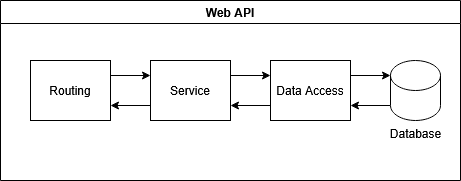

The diagram above was exported from draw.io. Its source (the exported page's mxGraphModel, read from the mxfile embedded in the PNG):
<mxGraphModel dx="1426" dy="779" grid="1" gridSize="10" guides="1" tooltips="1" connect="1" arrows="1" fold="1" page="1" pageScale="1" pageWidth="827" pageHeight="1169" math="0" shadow="0">
  <root>
    <mxCell id="0" />
    <mxCell id="1" parent="0" />
    <mxCell id="7WBaCrymsPdDcQehpgGK-15" style="edgeStyle=orthogonalEdgeStyle;rounded=0;orthogonalLoop=1;jettySize=auto;html=1;exitX=0;exitY=0.75;exitDx=0;exitDy=0;entryX=1;entryY=0.75;entryDx=0;entryDy=0;" edge="1" parent="1" source="7WBaCrymsPdDcQehpgGK-1" target="7WBaCrymsPdDcQehpgGK-3">
      <mxGeometry relative="1" as="geometry" />
    </mxCell>
    <mxCell id="7WBaCrymsPdDcQehpgGK-1" value="Data Access" style="rounded=0;whiteSpace=wrap;html=1;" vertex="1" parent="1">
      <mxGeometry x="360" y="160" width="80" height="60" as="geometry" />
    </mxCell>
    <mxCell id="7WBaCrymsPdDcQehpgGK-13" style="edgeStyle=orthogonalEdgeStyle;rounded=0;orthogonalLoop=1;jettySize=auto;html=1;exitX=0;exitY=0.75;exitDx=0;exitDy=0;entryX=1;entryY=0.75;entryDx=0;entryDy=0;" edge="1" parent="1" source="7WBaCrymsPdDcQehpgGK-3" target="7WBaCrymsPdDcQehpgGK-4">
      <mxGeometry relative="1" as="geometry" />
    </mxCell>
    <mxCell id="7WBaCrymsPdDcQehpgGK-14" style="edgeStyle=orthogonalEdgeStyle;rounded=0;orthogonalLoop=1;jettySize=auto;html=1;exitX=1;exitY=0.25;exitDx=0;exitDy=0;entryX=0;entryY=0.25;entryDx=0;entryDy=0;" edge="1" parent="1" source="7WBaCrymsPdDcQehpgGK-3" target="7WBaCrymsPdDcQehpgGK-1">
      <mxGeometry relative="1" as="geometry" />
    </mxCell>
    <mxCell id="7WBaCrymsPdDcQehpgGK-3" value="Service" style="rounded=0;whiteSpace=wrap;html=1;" vertex="1" parent="1">
      <mxGeometry x="240" y="160" width="80" height="60" as="geometry" />
    </mxCell>
    <mxCell id="7WBaCrymsPdDcQehpgGK-12" style="edgeStyle=orthogonalEdgeStyle;rounded=0;orthogonalLoop=1;jettySize=auto;html=1;exitX=1;exitY=0.25;exitDx=0;exitDy=0;entryX=0;entryY=0.25;entryDx=0;entryDy=0;" edge="1" parent="1" source="7WBaCrymsPdDcQehpgGK-4" target="7WBaCrymsPdDcQehpgGK-3">
      <mxGeometry relative="1" as="geometry" />
    </mxCell>
    <mxCell id="7WBaCrymsPdDcQehpgGK-4" value="Routing" style="rounded=0;whiteSpace=wrap;html=1;" vertex="1" parent="1">
      <mxGeometry x="120" y="160" width="80" height="60" as="geometry" />
    </mxCell>
    <mxCell id="7WBaCrymsPdDcQehpgGK-17" style="edgeStyle=orthogonalEdgeStyle;rounded=0;orthogonalLoop=1;jettySize=auto;html=1;exitX=0;exitY=1;exitDx=0;exitDy=-15;exitPerimeter=0;entryX=1;entryY=0.75;entryDx=0;entryDy=0;" edge="1" parent="1" source="7WBaCrymsPdDcQehpgGK-10" target="7WBaCrymsPdDcQehpgGK-1">
      <mxGeometry relative="1" as="geometry" />
    </mxCell>
    <mxCell id="7WBaCrymsPdDcQehpgGK-10" value="" style="shape=cylinder3;whiteSpace=wrap;html=1;boundedLbl=1;backgroundOutline=1;size=15;" vertex="1" parent="1">
      <mxGeometry x="480" y="160" width="50" height="60" as="geometry" />
    </mxCell>
    <mxCell id="7WBaCrymsPdDcQehpgGK-11" value="Database" style="text;html=1;align=center;verticalAlign=middle;resizable=0;points=[];autosize=1;strokeColor=none;fillColor=none;" vertex="1" parent="1">
      <mxGeometry x="470" y="218" width="70" height="30" as="geometry" />
    </mxCell>
    <mxCell id="7WBaCrymsPdDcQehpgGK-16" style="edgeStyle=orthogonalEdgeStyle;rounded=0;orthogonalLoop=1;jettySize=auto;html=1;exitX=1;exitY=0.25;exitDx=0;exitDy=0;entryX=0;entryY=0;entryDx=0;entryDy=15;entryPerimeter=0;" edge="1" parent="1" source="7WBaCrymsPdDcQehpgGK-1" target="7WBaCrymsPdDcQehpgGK-10">
      <mxGeometry relative="1" as="geometry" />
    </mxCell>
    <mxCell id="7WBaCrymsPdDcQehpgGK-18" value="Web API" style="swimlane;" vertex="1" parent="1">
      <mxGeometry x="90" y="100" width="460" height="180" as="geometry" />
    </mxCell>
  </root>
</mxGraphModel>